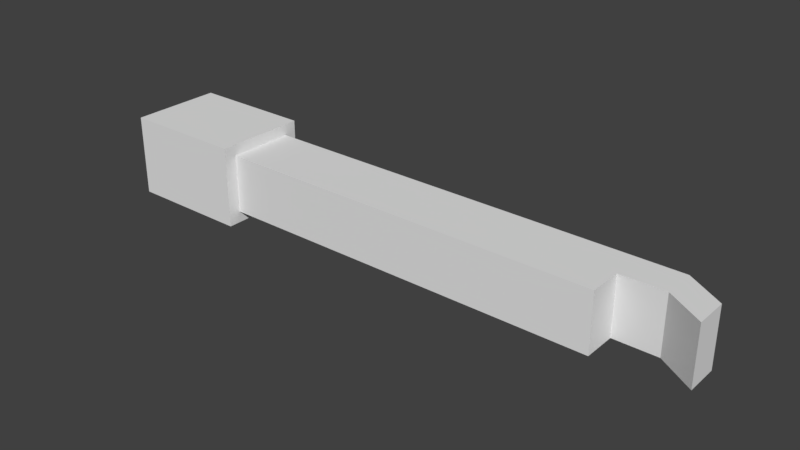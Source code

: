 # Source: ArmPrimitive.blend  (saved by Blender 2.79.0; exported with 4.5.12 LTS)
import bpy
from mathutils import Matrix  # noqa: F401  (used for matrix-valued properties, if any)

bpy.ops.wm.read_factory_settings(use_empty=True)
scene = bpy.context.scene
scene.name = 'Scene'

# ---- collections
col_collection_1 = bpy.data.collections.new('Collection 1'); scene.collection.children.link(col_collection_1)

# ---- materials (node trees are filled in below, after node groups)
mat_material = bpy.data.materials.new('Material')
mat_material.alpha_threshold = 0.0
mat_material.use_transparent_shadow = False
mat_material.roughness = 0.5
mat_material.line_color = (0.0, 0.0, 0.0, 1.0)

# ---- material node trees

# ---- world
world_world = bpy.data.worlds.new('World'); scene.world = world_world
world_world.color = (0.05088, 0.05088, 0.05088)
world_world.use_sun_shadow = False
world_world.sun_shadow_jitter_overblur = 0.0
world_world.cycles.sampling_method = 'MANUAL'

# ---- meshes
me_cube = bpy.data.meshes.new('Cube')
me_cube.from_pydata([(1.0, -0.7417, 0.6601), (1.0, 0.753, 0.6601), (-1.0, 0.753, 0.6601), (-1.0, -0.7417, 0.6601), (1.0, -0.7417, -0.6601), (1.0, 0.7531, -0.6601), (-1.0, 0.753, -0.6601), (-1.0, -0.7417, -0.6601), (1.0, -0.5338, 0.4765), (1.0, 0.5452, 0.4765), (1.0, -0.5338, -0.4765), (1.0, 0.5452, -0.4765), (4.271, -0.5338, 0.4765), (4.271, 0.5452, 0.4765), (4.271, -0.5338, -0.4765), (4.271, 0.5452, -0.4765), (4.654, -0.5338, 0.4765), (4.654, 0.5452, 0.4765), (4.654, -0.5338, -0.4765), (4.654, 0.5452, -0.4765), (5.069, -0.5338, 0.4765), (5.069, 0.5452, 0.4765), (5.069, -0.5338, -0.4765), (5.069, 0.5452, -0.4765), (7.343, -0.5338, 0.4765), (7.343, 0.5452, 0.4765), (7.343, -0.5338, -0.4765), (7.343, 0.5452, -0.4765), (7.343, 0.007465, 0.4765), (7.343, 0.007466, -0.4765), (8.055, 0.5452, 0.4765), (8.055, 0.5452, -0.4765), (8.055, 0.007466, 0.4765), (8.055, 0.007466, -0.4765), (8.667, 0.1627, 0.4765), (8.667, 0.1627, -0.4765), (8.667, -0.375, 0.4765), (8.667, -0.375, -0.4765), (1.164, 0.5452, 0.4765), (1.164, 0.5452, -0.4765), (1.164, -0.5338, 0.4765), (1.164, -0.5338, -0.4765)], [], [(0, 1, 2, 3), (4, 7, 6, 5), (4, 5, 11, 10), (1, 5, 6, 2), (2, 6, 7, 3), (4, 0, 3, 7), (39, 38, 13, 15), (5, 1, 9, 11), (0, 4, 10, 8), (1, 0, 8, 9), (14, 15, 19, 18), (38, 40, 12, 13), (41, 39, 15, 14), (40, 41, 14, 12), (19, 17, 21, 23), (12, 14, 18, 16), (15, 13, 17, 19), (13, 12, 16, 17), (21, 20, 24, 25), (17, 16, 20, 21), (18, 19, 23, 22), (16, 18, 22, 20), (26, 27, 29), (22, 23, 27, 26), (20, 22, 26, 24), (23, 21, 25, 27), (29, 27, 31, 33), (24, 26, 29, 28), (25, 24, 28), (32, 33, 37, 36), (28, 29, 33, 32), (27, 25, 30, 31), (25, 28, 32, 30), (36, 37, 35, 34), (30, 32, 36, 34), (31, 30, 34, 35), (33, 31, 35, 37), (8, 10, 41, 40), (10, 11, 39, 41), (9, 8, 40, 38), (11, 9, 38, 39)])
me_cube.materials.append(mat_material)
me_cube.use_remesh_preserve_volume = False
me_cube.use_remesh_preserve_attributes = False
me_cube.use_mirror_vertex_groups = False
me_cube.update()
arm_arm = bpy.data.armatures.new('Arm')  # bones are not reproduced

# ---- objects
ob_armature = bpy.data.objects.new('Armature', arm_arm)
ob_arm = bpy.data.objects.new('Arm', me_cube)

# ---- transforms, parenting, visibility, modifiers, constraints
ob_armature.location = (1.11, 0.0, 0.0)
ob_armature.rotation_euler = (0.0, 1.571, 0.0)
ob_armature.lineart.crease_threshold = 0.0
ob_arm.parent = ob_armature
ob_arm.matrix_parent_inverse = Matrix(((-4.371e-08, 0.0, -1.0, 4.852e-08), (0.0, 1.0, -0.0, -0.0), (1.0, 0.0, -4.371e-08, -1.11), (0.0, 0.0, 0.0, 1.0)))
ob_arm.location = (0.0, 0.0, 0.0)
ob_arm.lock_rotations_4d = False
ob_arm.empty_display_type = 'ARROWS'
ob_arm.show_all_edges = True
ob_arm.lineart.crease_threshold = 0.0
_vg = ob_arm.vertex_groups.new(name='UpperArm')
for _i, _w in zip([0, 1, 2, 3, 4, 5, 6, 7, 8, 9, 10, 11, 12, 13, 14, 15, 16, 17, 18, 19, 20, 21, 22, 23, 38, 39, 40, 41], [0.9986, 0.9986, 0.9995, 0.9995, 0.9986, 0.9986, 0.9995, 0.9995, 0.9985, 0.9985, 0.9985, 0.9985, 0.9227, 0.9215, 0.9227, 0.9215, 0.5106, 0.5108, 0.5106, 0.5108, 0.09264, 0.09412, 0.09259, 0.0941, 0.9982, 0.9982, 0.9982, 0.9982]): _vg.add([_i], _w, 'REPLACE')
_vg = ob_arm.vertex_groups.new(name='LowerArm')
for _i, _w in zip([12, 13, 14, 15, 16, 17, 18, 19, 20, 21, 22, 23, 24, 25, 26, 27, 28, 29, 30, 31, 32, 33, 34, 35, 36, 37], [0.07726, 0.07854, 0.07726, 0.07854, 0.4894, 0.4892, 0.4894, 0.4892, 0.9073, 0.9059, 0.9073, 0.9058, 0.9943, 0.9962, 0.9936, 0.9957, 0.9981, 0.9946, 0.9987, 0.9985, 0.9989, 0.9983, 0.9991, 0.999, 0.9992, 0.9989]): _vg.add([_i], _w, 'REPLACE')
_m = ob_arm.modifiers.new('Armature', 'ARMATURE')
_m.object = ob_armature

# ---- collection membership
col_collection_1.objects.link(ob_armature)
col_collection_1.objects.link(ob_arm)

# ---- scene / render settings (as saved in the file)
scene.frame_start = 1; scene.frame_end = 250; scene.frame_set(1)
scene.render.engine = 'BLENDER_EEVEE_NEXT'
scene.render.resolution_percentage = 50
scene.render.dither_intensity = 0.0
scene.cycles.use_denoising = False
scene.cycles.samples = 128
scene.cycles.sampling_pattern = 'TABULATED_SOBOL'
scene.cycles.use_adaptive_sampling = False
scene.cycles.use_light_tree = False
scene.cycles.blur_glossy = 0.0
scene.cycles.sample_clamp_indirect = 0.0
scene.view_settings.view_transform = 'Standard'
bpy.context.view_layer.update()

# ---- added for rendering (the .blend has no active camera and no usable light): camera, sun
cam_auto = bpy.data.cameras.new('AutoCamera')
cam_auto.lens = 50.0
cam_auto.sensor_width = 36.0
cam_auto.clip_end = 1000.0
ob_auto_camera = bpy.data.objects.new('AutoCamera', cam_auto)
scene.collection.objects.link(ob_auto_camera)
ob_auto_camera.location = (12.966, -10.9533, 7.30601)
ob_auto_camera.rotation_euler = (1.09748, -7.21219e-08, 0.694738)
scene.camera = ob_auto_camera
light_auto_sun = bpy.data.lights.new('AutoSun', 'SUN')
light_auto_sun.energy = 3.0
light_auto_sun.angle = 0.0523599
ob_auto_sun = bpy.data.objects.new('AutoSun', light_auto_sun)
scene.collection.objects.link(ob_auto_sun)
ob_auto_sun.rotation_euler = (0.872665, 0.174533, 0.523599)
bpy.context.view_layer.update()
